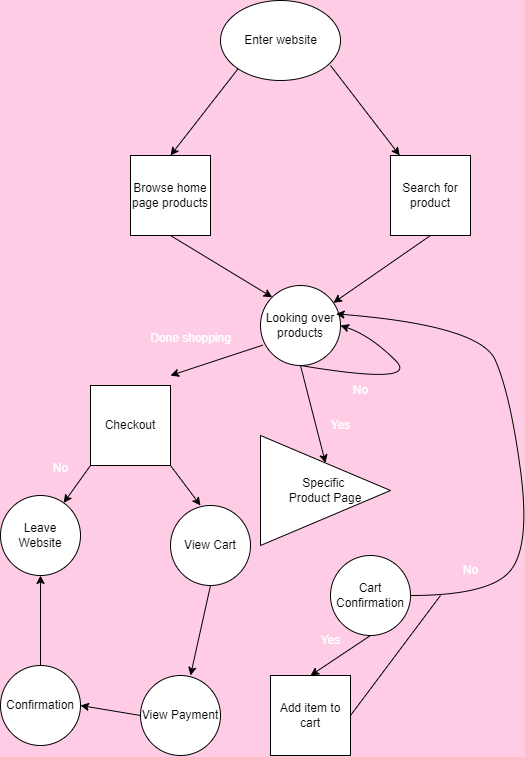

The diagram above was exported from draw.io. Its source (the exported page's mxGraphModel, read from the mxfile embedded in the PNG):
<mxGraphModel dx="1582" dy="940" grid="1" gridSize="10" guides="1" tooltips="1" connect="1" arrows="1" fold="1" page="1" pageScale="1" pageWidth="850" pageHeight="1100" background="#FFCCE6" math="0" shadow="0">
  <root>
    <mxCell id="0" />
    <mxCell id="1" parent="0" />
    <mxCell id="2" value="Browse home page products" style="whiteSpace=wrap;html=1;aspect=fixed;movable=1;resizable=1;rotatable=1;deletable=1;editable=1;locked=0;connectable=1;" vertex="1" parent="1">
      <mxGeometry x="50" y="200" width="80" height="80" as="geometry" />
    </mxCell>
    <mxCell id="3" value="" style="ellipse;whiteSpace=wrap;html=1;" vertex="1" parent="1">
      <mxGeometry x="140" y="45" width="120" height="80" as="geometry" />
    </mxCell>
    <mxCell id="5" value="" style="endArrow=classic;html=1;exitX=0.5;exitY=1;exitDx=0;exitDy=0;" edge="1" parent="1" target="11">
      <mxGeometry width="50" height="50" relative="1" as="geometry">
        <mxPoint x="250" y="110" as="sourcePoint" />
        <mxPoint x="320" y="200" as="targetPoint" />
      </mxGeometry>
    </mxCell>
    <mxCell id="6" value="Enter website" style="text;html=1;align=center;verticalAlign=middle;resizable=0;points=[];autosize=1;strokeColor=none;fillColor=none;" vertex="1" parent="1">
      <mxGeometry x="150" y="70" width="100" height="30" as="geometry" />
    </mxCell>
    <mxCell id="9" value="" style="endArrow=classic;html=1;exitX=0;exitY=1;exitDx=0;exitDy=0;entryX=0.5;entryY=0;entryDx=0;entryDy=0;" edge="1" parent="1" source="3" target="2">
      <mxGeometry width="50" height="50" relative="1" as="geometry">
        <mxPoint x="200" y="250" as="sourcePoint" />
        <mxPoint x="90" y="200" as="targetPoint" />
      </mxGeometry>
    </mxCell>
    <mxCell id="11" value="Search for product" style="whiteSpace=wrap;html=1;aspect=fixed;" vertex="1" parent="1">
      <mxGeometry x="310" y="200" width="80" height="80" as="geometry" />
    </mxCell>
    <mxCell id="12" value="Looking over products" style="ellipse;whiteSpace=wrap;html=1;aspect=fixed;" vertex="1" parent="1">
      <mxGeometry x="180" y="330" width="80" height="80" as="geometry" />
    </mxCell>
    <mxCell id="14" value="" style="endArrow=classic;html=1;exitX=0.5;exitY=1;exitDx=0;exitDy=0;" edge="1" parent="1" source="11" target="12">
      <mxGeometry width="50" height="50" relative="1" as="geometry">
        <mxPoint x="200" y="250" as="sourcePoint" />
        <mxPoint x="250" y="200" as="targetPoint" />
      </mxGeometry>
    </mxCell>
    <mxCell id="15" value="" style="endArrow=classic;html=1;exitX=0.5;exitY=1;exitDx=0;exitDy=0;entryX=0;entryY=0;entryDx=0;entryDy=0;" edge="1" parent="1" source="2" target="12">
      <mxGeometry width="50" height="50" relative="1" as="geometry">
        <mxPoint x="200" y="250" as="sourcePoint" />
        <mxPoint x="250" y="200" as="targetPoint" />
      </mxGeometry>
    </mxCell>
    <mxCell id="16" value="Specific&amp;nbsp;&lt;div&gt;Product Page&lt;/div&gt;" style="triangle;whiteSpace=wrap;html=1;" vertex="1" parent="1">
      <mxGeometry x="180" y="480" width="130" height="110" as="geometry" />
    </mxCell>
    <mxCell id="17" value="" style="curved=1;endArrow=classic;html=1;exitX=0.5;exitY=1;exitDx=0;exitDy=0;entryX=1;entryY=0.5;entryDx=0;entryDy=0;" edge="1" parent="1" source="12" target="12">
      <mxGeometry width="50" height="50" relative="1" as="geometry">
        <mxPoint x="290" y="430" as="sourcePoint" />
        <mxPoint x="340" y="380" as="targetPoint" />
        <Array as="points">
          <mxPoint x="340" y="430" />
          <mxPoint x="290" y="380" />
        </Array>
      </mxGeometry>
    </mxCell>
    <mxCell id="18" value="" style="endArrow=classic;html=1;exitX=0.5;exitY=1;exitDx=0;exitDy=0;entryX=0.5;entryY=0;entryDx=0;entryDy=0;" edge="1" parent="1" source="12" target="16">
      <mxGeometry width="50" height="50" relative="1" as="geometry">
        <mxPoint x="200" y="450" as="sourcePoint" />
        <mxPoint x="250" y="400" as="targetPoint" />
      </mxGeometry>
    </mxCell>
    <mxCell id="19" value="Add item to cart" style="whiteSpace=wrap;html=1;aspect=fixed;" vertex="1" parent="1">
      <mxGeometry x="190" y="720" width="80" height="80" as="geometry" />
    </mxCell>
    <mxCell id="24" value="&lt;font style=&quot;color: rgb(255, 255, 255);&quot;&gt;Yes&lt;/font&gt;" style="text;html=1;align=center;verticalAlign=middle;resizable=0;points=[];autosize=1;strokeColor=none;fillColor=none;" vertex="1" parent="1">
      <mxGeometry x="240" y="455" width="40" height="30" as="geometry" />
    </mxCell>
    <mxCell id="25" value="No" style="text;html=1;align=center;verticalAlign=middle;resizable=0;points=[];autosize=1;strokeColor=none;fillColor=none;fontColor=#FFFFFF;" vertex="1" parent="1">
      <mxGeometry x="260" y="420" width="40" height="30" as="geometry" />
    </mxCell>
    <mxCell id="26" value="" style="endArrow=classic;html=1;exitX=0.03;exitY=0.745;exitDx=0;exitDy=0;exitPerimeter=0;" edge="1" parent="1" source="12">
      <mxGeometry width="50" height="50" relative="1" as="geometry">
        <mxPoint x="80" y="430" as="sourcePoint" />
        <mxPoint x="90" y="420" as="targetPoint" />
      </mxGeometry>
    </mxCell>
    <mxCell id="27" value="Checkout" style="whiteSpace=wrap;html=1;aspect=fixed;" vertex="1" parent="1">
      <mxGeometry x="10" y="430" width="80" height="80" as="geometry" />
    </mxCell>
    <mxCell id="28" value="Done shopping" style="text;html=1;align=center;verticalAlign=middle;resizable=0;points=[];autosize=1;fontColor=#FFFFFF;" vertex="1" parent="1">
      <mxGeometry x="60" y="368" width="100" height="30" as="geometry" />
    </mxCell>
    <mxCell id="29" value="" style="endArrow=classic;html=1;exitX=0;exitY=1;exitDx=0;exitDy=0;" edge="1" parent="1" source="27" target="30">
      <mxGeometry width="50" height="50" relative="1" as="geometry">
        <mxPoint x="100" y="570" as="sourcePoint" />
        <mxPoint x="10" y="570" as="targetPoint" />
      </mxGeometry>
    </mxCell>
    <mxCell id="30" value="Leave Website" style="ellipse;whiteSpace=wrap;html=1;aspect=fixed;" vertex="1" parent="1">
      <mxGeometry x="-80" y="540" width="80" height="80" as="geometry" />
    </mxCell>
    <mxCell id="31" value="No" style="text;html=1;align=center;verticalAlign=middle;resizable=0;points=[];autosize=1;strokeColor=none;fillColor=none;fontColor=#FFFFFF;" vertex="1" parent="1">
      <mxGeometry x="-40" y="498" width="40" height="30" as="geometry" />
    </mxCell>
    <mxCell id="32" value="" style="endArrow=classic;html=1;exitX=1;exitY=1;exitDx=0;exitDy=0;" edge="1" parent="1" source="27">
      <mxGeometry width="50" height="50" relative="1" as="geometry">
        <mxPoint x="60" y="528" as="sourcePoint" />
        <mxPoint x="120" y="550" as="targetPoint" />
      </mxGeometry>
    </mxCell>
    <mxCell id="36" value="View Cart" style="ellipse;whiteSpace=wrap;html=1;aspect=fixed;" vertex="1" parent="1">
      <mxGeometry x="90" y="550" width="80" height="80" as="geometry" />
    </mxCell>
    <mxCell id="37" value="" style="endArrow=classic;html=1;exitX=0.5;exitY=1;exitDx=0;exitDy=0;" edge="1" parent="1" source="36">
      <mxGeometry width="50" height="50" relative="1" as="geometry">
        <mxPoint x="130" y="560" as="sourcePoint" />
        <mxPoint x="110" y="720" as="targetPoint" />
      </mxGeometry>
    </mxCell>
    <mxCell id="38" value="View Payment" style="ellipse;whiteSpace=wrap;html=1;aspect=fixed;" vertex="1" parent="1">
      <mxGeometry x="60" y="720" width="80" height="80" as="geometry" />
    </mxCell>
    <mxCell id="39" value="Confirmation" style="ellipse;whiteSpace=wrap;html=1;aspect=fixed;" vertex="1" parent="1">
      <mxGeometry x="-80" y="710" width="80" height="80" as="geometry" />
    </mxCell>
    <mxCell id="49" value="" style="endArrow=classic;html=1;exitX=0;exitY=0.5;exitDx=0;exitDy=0;entryX=1;entryY=0.5;entryDx=0;entryDy=0;" edge="1" parent="1" source="38" target="39">
      <mxGeometry width="50" height="50" relative="1" as="geometry">
        <mxPoint x="130" y="860" as="sourcePoint" />
        <mxPoint x="180" y="810" as="targetPoint" />
      </mxGeometry>
    </mxCell>
    <mxCell id="50" value="" style="endArrow=classic;html=1;entryX=0.5;entryY=1;entryDx=0;entryDy=0;" edge="1" parent="1" target="30">
      <mxGeometry width="50" height="50" relative="1" as="geometry">
        <mxPoint x="-40" y="710" as="sourcePoint" />
        <mxPoint x="10" y="660" as="targetPoint" />
      </mxGeometry>
    </mxCell>
    <mxCell id="51" value="Cart&lt;br&gt;Confirmation" style="ellipse;whiteSpace=wrap;html=1;aspect=fixed;" vertex="1" parent="1">
      <mxGeometry x="250" y="600" width="80" height="80" as="geometry" />
    </mxCell>
    <mxCell id="53" value="" style="endArrow=classic;html=1;exitX=0.5;exitY=1;exitDx=0;exitDy=0;entryX=0.5;entryY=0;entryDx=0;entryDy=0;" edge="1" parent="1" source="51" target="19">
      <mxGeometry width="50" height="50" relative="1" as="geometry">
        <mxPoint x="200" y="660" as="sourcePoint" />
        <mxPoint x="250" y="610" as="targetPoint" />
      </mxGeometry>
    </mxCell>
    <mxCell id="56" value="" style="curved=1;endArrow=classic;html=1;exitX=1;exitY=0.5;exitDx=0;exitDy=0;entryX=0.945;entryY=0.355;entryDx=0;entryDy=0;entryPerimeter=0;" edge="1" parent="1" source="51" target="12">
      <mxGeometry width="50" height="50" relative="1" as="geometry">
        <mxPoint x="360" y="640" as="sourcePoint" />
        <mxPoint x="320" y="360" as="targetPoint" />
        <Array as="points">
          <mxPoint x="410" y="640" />
          <mxPoint x="450" y="590" />
          <mxPoint x="430" y="440" />
          <mxPoint x="400" y="370" />
        </Array>
      </mxGeometry>
    </mxCell>
    <mxCell id="58" value="Yes" style="text;html=1;align=center;verticalAlign=middle;resizable=0;points=[];autosize=1;strokeColor=none;fillColor=none;fontColor=#FFFFFF;" vertex="1" parent="1">
      <mxGeometry x="230" y="670" width="40" height="30" as="geometry" />
    </mxCell>
    <mxCell id="59" value="No" style="text;html=1;align=center;verticalAlign=middle;resizable=0;points=[];autosize=1;strokeColor=none;fillColor=none;fontColor=#FFFFFF;" vertex="1" parent="1">
      <mxGeometry x="370" y="600" width="40" height="30" as="geometry" />
    </mxCell>
    <mxCell id="66" value="" style="endArrow=none;html=1;exitX=1;exitY=0.5;exitDx=0;exitDy=0;" edge="1" parent="1" source="19">
      <mxGeometry width="50" height="50" relative="1" as="geometry">
        <mxPoint x="300" y="760" as="sourcePoint" />
        <mxPoint x="360" y="640" as="targetPoint" />
      </mxGeometry>
    </mxCell>
  </root>
</mxGraphModel>